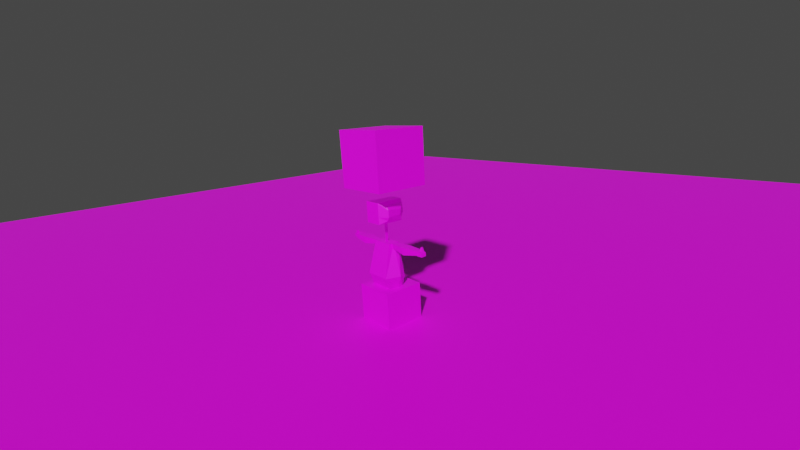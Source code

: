 # Source: titlescreen.blend  (saved by Blender 2.90.8; exported with 4.5.12 LTS)
import bpy
from mathutils import Matrix  # noqa: F401  (used for matrix-valued properties, if any)

bpy.ops.wm.read_factory_settings(use_empty=True)
scene = bpy.context.scene
scene.name = 'Scene'

# ---- collections
col_collection = bpy.data.collections.new('Collection'); scene.collection.children.link(col_collection)

# ---- images (referenced by path relative to the original .blend; pixels are not part of the script)
import os
ASSET_DIR = os.environ.get("B2B_ASSET_DIR", "")  # directory of the original .blend (textures are referenced by path, not embedded)
HERE = os.path.dirname(os.path.abspath(__file__))  # packed textures are extracted next to this script under _unpacked/

def load_image(name, relpath, width, height, colorspace="sRGB"):
    """Load a texture the original file referenced (path relative to the .blend, or extracted next to this script)."""
    p = next((c for c in (os.path.join(HERE, relpath), os.path.join(ASSET_DIR, relpath)) if relpath and os.path.exists(c)), "")
    if p:
        img = bpy.data.images.load(p, check_existing=True)
        img.name = name
    else:  # same state as the original file: an image datablock whose file is absent (Cycles renders it pink)
        img = bpy.data.images.new(name, width, height)
        img.source = "FILE"
        img.filepath = "//" + (relpath or name)
    img.colorspace_settings.name = colorspace
    return img
img_astroman_body_png = load_image('astroman-body.png', 'astroman-body.png', 1024, 1024, 'sRGB')
img_astroman_face_png = load_image('astroman-face.png', 'astroman-face.png', 1024, 1024, 'sRGB')
img_astroman_png = load_image('astroman.png', 'astroman.png', 1024, 1024, 'sRGB')
img_woodplanks_png = load_image('woodplanks.png', 'starfish/woodplanks.png', 1024, 1024, 'sRGB')

# ---- materials (node trees are filled in below, after node groups)
mat_skin = bpy.data.materials.new('Skin')
mat_skin.use_transparent_shadow = False
mat_black = bpy.data.materials.new('Black')
mat_black.use_transparent_shadow = False
mat_face = bpy.data.materials.new('Face')
mat_face.use_transparent_shadow = False
mat_astroman = bpy.data.materials.new('ASTROMAN')
mat_astroman.use_transparent_shadow = False
mat_material_001 = bpy.data.materials.new('Material.001')
mat_material_001.use_transparent_shadow = False

# ---- material node trees
mat_skin.use_nodes = True; mat_skin.node_tree.nodes.clear()
_N = mat_skin.node_tree.nodes; _L = mat_skin.node_tree.links
n0 = _N.new('ShaderNodeOutputMaterial'); n0.name = 'Material Output'; n0.location = (300, 300)
n1 = _N.new('ShaderNodeBsdfPrincipled'); n1.name = 'Principled BSDF'; n1.location = (10, 300)
n1.distribution = 'GGX'
n1.subsurface_method = 'BURLEY'
n1.inputs[3].default_value = 1.45
n1.inputs[27].default_value = (0.0, 0.0, 0.0, 1.0)
n1.inputs[28].default_value = 1.0
n2 = _N.new('ShaderNodeTexImage'); n2.name = 'Image Texture'; n2.location = (-254, 344)
n2.image = img_astroman_body_png
_L.new(n1.outputs[0], n0.inputs[0])
_L.new(n2.outputs[0], n1.inputs[0])
n0.is_active_output = True
mat_black.use_nodes = True; mat_black.node_tree.nodes.clear()
_N = mat_black.node_tree.nodes; _L = mat_black.node_tree.links
n0 = _N.new('ShaderNodeOutputMaterial'); n0.name = 'Material Output'; n0.location = (300, 300)
n1 = _N.new('ShaderNodeBsdfPrincipled'); n1.name = 'Principled BSDF'; n1.location = (10, 300)
n1.distribution = 'GGX'
n1.subsurface_method = 'BURLEY'
n1.inputs[0].default_value = (0.0, 0.0, 0.0, 1.0)
n1.inputs[3].default_value = 1.45
n1.inputs[27].default_value = (0.0, 0.0, 0.0, 1.0)
n1.inputs[28].default_value = 1.0
_L.new(n1.outputs[0], n0.inputs[0])
n0.is_active_output = True
mat_face.use_nodes = True; mat_face.node_tree.nodes.clear()
_N = mat_face.node_tree.nodes; _L = mat_face.node_tree.links
n0 = _N.new('ShaderNodeOutputMaterial'); n0.name = 'Material Output'; n0.location = (300, 300)
n1 = _N.new('ShaderNodeBsdfPrincipled'); n1.name = 'Principled BSDF'; n1.location = (10, 300)
n1.distribution = 'GGX'
n1.subsurface_method = 'BURLEY'
n1.inputs[3].default_value = 1.45
n1.inputs[27].default_value = (0.0, 0.0, 0.0, 1.0)
n1.inputs[28].default_value = 1.0
n2 = _N.new('ShaderNodeTexImage'); n2.name = 'Image Texture'; n2.location = (-288, 328)
n2.image = img_astroman_face_png
_L.new(n1.outputs[0], n0.inputs[0])
_L.new(n2.outputs[0], n1.inputs[0])
n0.is_active_output = True
mat_astroman.use_nodes = True; mat_astroman.node_tree.nodes.clear()
_N = mat_astroman.node_tree.nodes; _L = mat_astroman.node_tree.links
n0 = _N.new('ShaderNodeTexCoord'); n0.name = 'Texture Coordinate'; n0.location = (-535, 352)
n1 = _N.new('ShaderNodeMapping'); n1.name = 'Mapping'; n1.location = (-348, 374)
n1.vector_type = 'TEXTURE'
n2 = _N.new('ShaderNodeOutputMaterial'); n2.name = 'Material Output'; n2.location = (429, 277)
n3 = _N.new('ShaderNodeBsdfPrincipled'); n3.name = 'Principled BSDF'; n3.location = (329, 354)
n3.distribution = 'GGX'
n3.subsurface_method = 'BURLEY'
n3.inputs[3].default_value = 1.45
n3.inputs[27].default_value = (0.0, 0.0, 0.0, 1.0)
n3.inputs[28].default_value = 1.0
n4 = _N.new('ShaderNodeTexImage'); n4.name = 'Image Texture'; n4.location = (8, 336)
n4.image = img_astroman_png
_L.new(n3.outputs[0], n2.inputs[0])
_L.new(n0.outputs[2], n1.inputs[0])
_L.new(n1.outputs[0], n4.inputs[0])
_L.new(n4.outputs[0], n3.inputs[0])
n2.is_active_output = True
mat_material_001.use_nodes = True; mat_material_001.node_tree.nodes.clear()
_N = mat_material_001.node_tree.nodes; _L = mat_material_001.node_tree.links
n0 = _N.new('ShaderNodeOutputMaterial'); n0.name = 'Material Output'; n0.location = (300, 300)
n1 = _N.new('ShaderNodeBsdfPrincipled'); n1.name = 'Principled BSDF'; n1.location = (10, 300)
n1.distribution = 'GGX'
n1.subsurface_method = 'BURLEY'
n1.inputs[3].default_value = 1.45
n1.inputs[27].default_value = (0.0, 0.0, 0.0, 1.0)
n1.inputs[28].default_value = 1.0
n2 = _N.new('ShaderNodeTexImage'); n2.name = 'Image Texture'; n2.location = (-427, 295)
n2.image = img_woodplanks_png
n3 = _N.new('ShaderNodeTexCoord'); n3.name = 'Texture Coordinate'; n3.location = (-832, 311)
n4 = _N.new('ShaderNodeMapping'); n4.name = 'Mapping'; n4.location = (-628, 328)
n4.vector_type = 'TEXTURE'
n4.inputs[3].default_value = (0.2, 0.2, 0.2)
_L.new(n1.outputs[0], n0.inputs[0])
_L.new(n2.outputs[0], n1.inputs[0])
_L.new(n3.outputs[2], n4.inputs[0])
_L.new(n4.outputs[0], n2.inputs[0])
n0.is_active_output = True

# ---- world
world_world = bpy.data.worlds.new('World'); scene.world = world_world
world_world.use_nodes = True; world_world.node_tree.nodes.clear()
_N = world_world.node_tree.nodes; _L = world_world.node_tree.links
n0 = _N.new('ShaderNodeOutputWorld'); n0.name = 'World Output'; n0.location = (300, 300)
n1 = _N.new('ShaderNodeBackground'); n1.name = 'Background'; n1.location = (10, 300)
n1.inputs[0].default_value = (0.05088, 0.05088, 0.05088, 1.0)
_L.new(n1.outputs[0], n0.inputs[0])
n0.is_active_output = True
world_world.color = (0.05088, 0.05088, 0.05088)
world_world.use_sun_shadow = False
world_world.sun_shadow_jitter_overblur = 0.0

# ---- cameras
cam_camera_001 = bpy.data.cameras.new('Camera.001')
cam_camera_001.lens = 20.0
cam_camera_001.lens_unit = 'FOV'

# ---- meshes
me_mesh_geometry = bpy.data.meshes.new('mesh.geometry')
me_mesh_geometry.from_pydata([(0.1994, 0.07694, 0.6093), (0.1994, 0.1296, 0.768), (0.1994, -0.154, 0.6093), (0.1994, -0.2353, 0.8116), (-0.2002, 0.07694, 0.6093), (-0.2002, 0.1296, 0.768), (-0.2002, -0.154, 0.6093), (-0.2002, -0.2353, 0.8116), (0.1586, 0.07739, 1.312), (0.1586, -0.1018, 1.312), (-0.1594, -0.1018, 1.312), (-0.1594, 0.07739, 1.312), (0.1994, -0.0122, 0.6093), (0.2781, -0.0122, 0.8116), (-0.2002, -0.0122, 0.6093), (-0.2789, -0.0122, 0.8116), (0.1586, -0.0122, 1.312), (-0.1594, -0.0122, 1.312), (0.4475, 0.06281, 1.206), (0.4424, 0.06281, 1.315), (0.4475, -0.0872, 1.206), (0.4424, -0.0872, 1.315), (0.1524, 0.02636, 1.254), (0.1497, 0.02636, 1.311), (0.1524, -0.05076, 1.254), (0.1497, -0.05076, 1.311), (0.7105, -0.06131, 1.252), (0.711, 0.05207, 1.242), (0.708, 0.05207, 1.305), (0.7076, -0.06131, 1.315), (0.7286, -0.05758, 1.246), (0.7286, 0.03319, 1.246), (0.7232, 0.03319, 1.358), (0.7253, -0.05758, 1.315), (0.7991, -0.05223, 1.244), (0.7991, 0.02784, 1.244), (0.7965, 0.02784, 1.298), (0.7965, -0.05223, 1.298), (0.7253, -0.0122, 1.315), (0.7965, -0.0122, 1.298), (0.7609, -0.0549, 1.307), (0.7609, 0.03051, 1.307), (0.7609, -0.0122, 1.307), (0.7253, -0.03489, 1.315), (0.7965, -0.03221, 1.298), (0.7431, -0.05624, 1.311), (0.7787, 0.02917, 1.302), (0.7232, 0.01049, 1.358), (0.7965, 0.00782, 1.298), (0.7787, -0.05357, 1.302), (0.741, 0.03185, 1.354), (0.7787, -0.0122, 1.302), (0.7431, -0.0122, 1.311), (0.7609, 0.009157, 1.307), (0.7609, -0.03355, 1.307), (0.741, 0.009826, 1.354), (-0.4453, -0.09751, 1.206), (-0.4401, -0.09783, 1.315), (-0.4409, 0.05237, 1.206), (-0.4357, 0.05204, 1.315), (-0.1494, -0.07953, 1.254), (-0.1467, -0.0797, 1.311), (-0.1471, -0.002485, 1.254), (-0.1444, -0.002654, 1.311), (-0.7044, 0.04293, 1.252), (-0.7082, -0.07032, 1.242), (-0.7053, -0.07051, 1.305), (-0.7014, 0.04274, 1.315), (-0.7225, 0.04033, 1.246), (-0.7252, -0.05035, 1.246), (-0.7199, -0.05069, 1.358), (-0.7193, 0.04012, 1.315), (-0.7932, 0.03939, 1.244), (-0.7955, -0.0406, 1.244), (-0.7929, -0.04076, 1.298), (-0.7906, 0.03923, 1.298), (-0.7206, -0.005216, 1.315), (-0.7918, -0.0007671, 1.298), (-0.7549, 0.03968, 1.307), (-0.7575, -0.04566, 1.307), (-0.7562, -0.002992, 1.307), (-0.72, 0.01745, 1.315), (-0.7912, 0.01923, 1.298), (-0.7371, 0.0399, 1.311), (-0.7752, -0.04321, 1.302), (-0.7192, -0.02802, 1.358), (-0.7924, -0.02077, 1.298), (-0.7728, 0.03945, 1.302), (-0.7376, -0.04824, 1.354), (-0.774, -0.001879, 1.302), (-0.7384, -0.004104, 1.311), (-0.7568, -0.02433, 1.307), (-0.7556, 0.01834, 1.307), (-0.737, -0.02624, 1.354), (-0.1672, -0.08233, 0.2882), (-0.07676, 0.00221, 0.6123), (-0.1672, -0.1111, 0.2882), (-0.07676, -0.0266, 0.6123), (-0.1837, -0.08233, 0.2882), (-0.09327, 0.00221, 0.6123), (-0.1837, -0.1111, 0.2882), (-0.09327, -0.0266, 0.6123), (-0.1713, -0.0266, 0.006175), (-0.1713, 0.00221, 0.006175), (-0.1879, -0.0266, 0.006175), (-0.1879, 0.00221, 0.006175), (0.1562, -0.1132, 0.2882), (0.06529, -0.03326, 0.6123), (0.1564, -0.08441, 0.2882), (0.06547, -0.004445, 0.6123), (0.1727, -0.1134, 0.2882), (0.0818, -0.03348, 0.6123), (0.1729, -0.08463, 0.2882), (0.08198, -0.004664, 0.6123), (0.1601, -0.005702, 0.006175), (0.1599, -0.03451, 0.006175), (0.1766, -0.005921, 0.006175), (0.1764, -0.03473, 0.006175), (0.07676, 0.2173, 1.631), (0.1316, 0.2173, 1.738), (0.1316, -0.2401, 1.631), (0.1316, -0.2401, 1.738), (-0.07947, 0.2173, 1.631), (-0.1343, 0.2173, 1.738), (-0.1343, -0.2401, 1.631), (-0.1343, -0.2401, 1.738), (0.1316, 0.2173, 1.843), (0.1316, -0.2401, 1.843), (-0.1343, -0.2401, 1.843), (-0.1343, 0.2173, 1.843), (0.09159, 0.2173, 1.945), (0.1316, -0.2401, 1.945), (-0.1343, -0.2401, 1.945), (-0.0943, 0.2173, 1.945), (0.2165, -0.1448, 1.682), (0.1688, 0.1524, 1.631), (0.2165, 0.09558, 1.738), (0.2474, -0.1448, 1.738), (0.2165, 0.107, 1.818), (0.2474, -0.1448, 1.843), (0.1742, 0.1635, 1.909), (0.2165, -0.1448, 1.899), (-0.2653, -0.1334, 1.738), (-0.2245, -0.1334, 1.682), (-0.1768, 0.1524, 1.631), (-0.2245, 0.09558, 1.738), (-0.2653, -0.1334, 1.843), (-0.2245, 0.09079, 1.848), (-0.2245, -0.1334, 1.899), (-0.1821, 0.1635, 1.909), (0.007752, -0.0329, 1.257), (0.007752, -0.0329, 1.662), (0.007752, 0.008508, 1.257), (0.007752, 0.008508, 1.662), (-0.008518, -0.0329, 1.257), (-0.008518, -0.0329, 1.662), (-0.008518, 0.008508, 1.257), (-0.008518, 0.008508, 1.662)], [], [(12, 13, 3, 2), (2, 3, 7, 6), (14, 15, 5, 4), (4, 5, 1, 0), (12, 14, 4, 0), (13, 1, 8, 16), (17, 16, 8, 11), (1, 5, 11, 8), (7, 3, 9, 10), (15, 7, 10, 17), (5, 15, 17, 11), (10, 9, 16, 17), (3, 13, 16, 9), (2, 6, 14, 12), (6, 7, 15, 14), (0, 1, 13, 12), (21, 20, 26, 29), (20, 21, 25, 24), (24, 25, 23, 22), (22, 23, 19, 18), (20, 24, 22, 18), (25, 21, 19, 23), (28, 29, 33, 43, 38, 47, 32), (18, 19, 28, 27), (19, 21, 29, 28), (20, 18, 27, 26), (33, 30, 34, 37, 49, 40, 45), (26, 27, 31, 30), (29, 26, 30, 33), (27, 28, 32, 31), (35, 36, 48, 39, 44, 37, 34), (31, 32, 50, 41, 46, 36, 35), (30, 31, 35, 34), (55, 52, 42, 53), (49, 37, 44, 39, 51, 42, 54, 40), (50, 55, 53, 41), (32, 47, 55, 50), (47, 38, 52, 55), (51, 39, 48, 36, 46, 41, 53, 42), (45, 40, 54, 42, 52, 38, 43, 33), (59, 58, 64, 67), (58, 59, 63, 62), (62, 63, 61, 60), (60, 61, 57, 56), (58, 62, 60, 56), (63, 59, 57, 61), (66, 67, 71, 81, 76, 85, 70), (56, 57, 66, 65), (57, 59, 67, 66), (58, 56, 65, 64), (71, 68, 72, 75, 87, 78, 83), (64, 65, 69, 68), (67, 64, 68, 71), (65, 66, 70, 69), (73, 74, 86, 77, 82, 75, 72), (69, 70, 88, 79, 84, 74, 73), (68, 69, 73, 72), (93, 90, 80, 91), (87, 75, 82, 77, 89, 80, 92, 78), (88, 93, 91, 79), (70, 85, 93, 88), (85, 76, 90, 93), (89, 77, 86, 74, 84, 79, 91, 80), (83, 78, 92, 80, 90, 76, 81, 71), (94, 95, 97, 96), (96, 97, 101, 100), (100, 101, 99, 98), (98, 99, 95, 94), (98, 94, 103, 105), (101, 97, 95, 99), (102, 104, 105, 103), (96, 100, 104, 102), (94, 96, 102, 103), (100, 98, 105, 104), (106, 107, 109, 108), (108, 109, 113, 112), (112, 113, 111, 110), (110, 111, 107, 106), (110, 106, 115, 117), (113, 109, 107, 111), (114, 116, 117, 115), (108, 112, 116, 114), (106, 108, 114, 115), (112, 110, 117, 116), (127, 121, 137, 139), (120, 121, 125, 124), (122, 124, 143, 144), (122, 123, 119, 118), (120, 124, 122, 118), (125, 121, 127, 128), (129, 123, 145, 147), (123, 122, 144, 145), (131, 127, 139, 141), (119, 123, 129, 126), (132, 131, 130, 133), (130, 131, 141, 140), (126, 129, 133, 130), (128, 127, 131, 132), (135, 136, 137, 134), (137, 136, 138, 139), (139, 138, 140, 141), (121, 120, 134, 137), (118, 119, 136, 135), (119, 126, 138, 136), (126, 130, 140, 138), (120, 118, 135, 134), (143, 142, 145, 144), (147, 146, 148, 149), (145, 142, 146, 147), (133, 129, 147, 149), (124, 125, 142, 143), (125, 128, 146, 142), (128, 132, 148, 146), (132, 133, 149, 148), (150, 151, 153, 152), (152, 153, 157, 156), (156, 157, 155, 154), (154, 155, 151, 150), (152, 156, 154, 150), (157, 153, 151, 155)])
me_mesh_geometry.polygons.foreach_set('material_index', [3, 3, 3, 3, 3, 3, 3, 3, 3, 3, 3, 3, 3, 3, 3, 3, 3, 3, 3, 3, 3, 3, 3, 3, 3, 3, 3, 3, 3, 3, 3, 3, 3, 3, 3, 3, 3, 3, 3, 3, 3, 3, 3, 3, 3, 3, 3, 3, 3, 3, 3, 3, 3, 3, 3, 3, 3, 3, 3, 3, 3, 3, 3, 3, 3, 3, 3, 3, 3, 3, 3, 3, 3, 3, 3, 3, 3, 3, 3, 3, 3, 3, 3, 3, 3, 3, 3, 3, 3, 3, 3, 3, 3, 3, 3, 3, 3, 3, 3, 3, 3, 3, 3, 3, 3, 3, 3, 3, 3, 3, 3, 3, 3, 3, 3, 3, 3, 3, 3, 3])
_uv = me_mesh_geometry.uv_layers.new(name='UVMap')
_uv.uv.foreach_set('vector', [0.3208, 0.02881, 0.3264, 0.1132, 0.248, 0.1125, 0.2748, 0.02881, 0.702, 0.8353, 0.702, 0.9388, 0.5064, 0.9388, 0.5064, 0.8353, 0.2037, 0.3169, 0.1993, 0.2316, 0.2629, 0.2545, 0.2382, 0.3188, 0.03645, 0.3171, 0.03645, 0.2495, 0.1993, 0.2495, 0.1993, 0.3171, 0.1514, 0.1738, 0.09151, 0.174, 0.09149, 0.1674, 0.1514, 0.1672, 0.2555, 0.9734, 0.3191, 0.9951, 0.3191, 0.7825, 0.2845, 0.7807, 0.06694, 0.1446, 0.1146, 0.1444, 0.1146, 0.151, 0.06696, 0.1512, 0.4463, 0.7811, 0.2835, 0.7811, 0.2786, 1.011, 0.4297, 0.9907, 0.4394, 0.8093, 0.2801, 0.8356, 0.3035, 0.9973, 0.4303, 0.9891, 0.4027, 1.003, 0.481, 1.003, 0.4416, 0.8074, 0.4125, 0.8074, 0.4169, 0.7748, 0.3534, 0.7966, 0.3823, 0.9892, 0.4169, 0.9874, 0.06692, 0.138, 0.1146, 0.1378, 0.1146, 0.1444, 0.06694, 0.1446, 0.4223, 0.9864, 0.2945, 0.9857, 0.3106, 0.7904, 0.358, 0.7904, 0.15, 0.3139, 0.15, 0.2104, 0.1903, 0.2104, 0.1903, 0.3139, 0.2213, 0.02881, 0.248, 0.1125, 0.1696, 0.1132, 0.1753, 0.02881, 0.3017, 0.02881, 0.3264, 0.09307, 0.2629, 0.116, 0.2673, 0.03068, 0.2721, 0.2344, 0.2726, 0.2263, 0.3122, 0.2295, 0.3118, 0.2341, 0.2527, 0.2104, 0.2838, 0.2115, 0.2838, 0.2877, 0.2675, 0.2871, 0.2568, 0.2081, 0.2568, 0.2123, 0.2453, 0.2123, 0.2453, 0.2081, 0.1227, 0.2037, 0.1231, 0.2079, 0.07919, 0.208, 0.07858, 0.2, 0.1674, 0.2218, 0.1231, 0.2193, 0.1231, 0.2136, 0.1673, 0.2108, 0.2007, 0.2863, 0.1903, 0.2104, 0.233, 0.2104, 0.2226, 0.2863, 0.2392, 0.2081, 0.2222, 0.2082, 0.2229, 0.2082, 0.2263, 0.208, 0.2296, 0.2078, 0.2324, 0.2045, 0.2358, 0.2043, 0.07858, 0.2, 0.07919, 0.208, 0.03939, 0.2072, 0.03905, 0.2025, 0.1076, 0.1844, 0.1075, 0.1954, 0.06778, 0.1935, 0.06776, 0.1852, 0.1674, 0.2218, 0.1673, 0.2108, 0.2068, 0.2115, 0.2068, 0.2198, 0.3145, 0.2341, 0.3149, 0.229, 0.3254, 0.2288, 0.3251, 0.2328, 0.3225, 0.2331, 0.3198, 0.2334, 0.3172, 0.2337, 0.2068, 0.2198, 0.2068, 0.2115, 0.2095, 0.2129, 0.2095, 0.2196, 0.3118, 0.2341, 0.3122, 0.2295, 0.3149, 0.229, 0.3145, 0.2341, 0.2198, 0.1334, 0.2104, 0.1334, 0.2024, 0.132, 0.2192, 0.1319, 0.2449, 0.2164, 0.2448, 0.2123, 0.2478, 0.2123, 0.2508, 0.2123, 0.2538, 0.2123, 0.2568, 0.2123, 0.2569, 0.2163, 0.24, 0.1939, 0.2568, 0.1938, 0.2561, 0.1951, 0.2488, 0.1965, 0.2481, 0.1978, 0.2474, 0.1991, 0.2392, 0.1991, 0.2095, 0.2196, 0.2095, 0.2129, 0.22, 0.2132, 0.2201, 0.2191, 0.2203, 0.2097, 0.227, 0.2082, 0.2277, 0.2082, 0.2275, 0.2097, 0.2386, 0.203, 0.2384, 0.2043, 0.2354, 0.2043, 0.2324, 0.2043, 0.2324, 0.203, 0.2324, 0.2017, 0.2356, 0.2017, 0.2388, 0.2017, 0.2202, 0.2113, 0.2203, 0.2097, 0.2275, 0.2097, 0.2274, 0.2113, 0.1493, 0.1333, 0.1459, 0.1334, 0.1458, 0.132, 0.1491, 0.132, 0.185, 0.1333, 0.1784, 0.1334, 0.1777, 0.1321, 0.1843, 0.132, 0.2324, 0.203, 0.2324, 0.2043, 0.2294, 0.2043, 0.2264, 0.2043, 0.2262, 0.203, 0.226, 0.2017, 0.2292, 0.2017, 0.2324, 0.2017, 0.239, 0.2004, 0.2388, 0.2017, 0.2356, 0.2017, 0.2324, 0.2017, 0.2324, 0.2004, 0.2324, 0.1991, 0.2358, 0.1991, 0.2392, 0.1991, 0.1667, 0.241, 0.1672, 0.2329, 0.2068, 0.236, 0.2065, 0.2407, 0.1672, 0.2329, 0.1667, 0.241, 0.123, 0.2411, 0.1233, 0.2369, 0.2277, 0.2124, 0.2277, 0.2082, 0.2392, 0.2081, 0.2392, 0.2124, 0.2986, 0.1741, 0.3149, 0.1735, 0.3149, 0.2493, 0.2838, 0.2504, 0.1757, 0.1997, 0.22, 0.203, 0.22, 0.2087, 0.1758, 0.2108, 0.3137, 0.02891, 0.3264, 0.1048, 0.2838, 0.1046, 0.2918, 0.02881, 0.2568, 0.2081, 0.2398, 0.2081, 0.2401, 0.2081, 0.2435, 0.208, 0.2469, 0.2078, 0.2497, 0.2045, 0.2531, 0.2043, 0.2838, 0.2504, 0.3149, 0.2493, 0.3116, 0.3181, 0.2938, 0.3188, 0.2838, 0.1046, 0.3264, 0.1048, 0.3212, 0.1735, 0.2889, 0.1735, 0.1757, 0.1997, 0.1758, 0.2108, 0.1363, 0.2094, 0.1363, 0.2011, 0.2092, 0.2406, 0.2095, 0.2356, 0.2201, 0.2353, 0.2198, 0.2393, 0.2172, 0.2397, 0.2145, 0.24, 0.2118, 0.2403, 0.1363, 0.2011, 0.1363, 0.2094, 0.1336, 0.208, 0.1336, 0.2013, 0.2065, 0.2407, 0.2068, 0.236, 0.2095, 0.2356, 0.2092, 0.2406, 0.2024, 0.1334, 0.1929, 0.1334, 0.185, 0.132, 0.2018, 0.132, 0.2273, 0.2164, 0.2273, 0.2124, 0.2303, 0.2124, 0.2332, 0.2124, 0.2362, 0.2124, 0.2392, 0.2124, 0.2393, 0.2164, 0.2224, 0.1939, 0.2392, 0.1939, 0.2385, 0.1952, 0.2312, 0.1965, 0.2305, 0.1978, 0.2298, 0.1991, 0.2216, 0.1991, 0.1336, 0.2013, 0.1336, 0.208, 0.1231, 0.2075, 0.123, 0.2016, 0.1073, 0.1587, 0.114, 0.1572, 0.1146, 0.1571, 0.1145, 0.1587, 0.2565, 0.203, 0.2564, 0.2043, 0.2534, 0.2043, 0.2504, 0.2043, 0.2503, 0.203, 0.2502, 0.2017, 0.2534, 0.2017, 0.2566, 0.2017, 0.1072, 0.1603, 0.1073, 0.1587, 0.1145, 0.1587, 0.1144, 0.1603, 0.1506, 0.167, 0.1472, 0.1671, 0.147, 0.1657, 0.1503, 0.1657, 0.1777, 0.1334, 0.171, 0.1334, 0.1704, 0.1321, 0.177, 0.1321, 0.2503, 0.203, 0.2504, 0.2043, 0.2474, 0.2043, 0.2444, 0.2043, 0.2441, 0.203, 0.2438, 0.2017, 0.247, 0.2017, 0.2502, 0.2017, 0.2567, 0.2003, 0.2566, 0.2017, 0.2534, 0.2017, 0.2502, 0.2017, 0.2501, 0.2004, 0.25, 0.199, 0.2534, 0.199, 0.2568, 0.199, 0.1778, 0.2431, 0.1296, 0.2493, 0.1295, 0.2472, 0.1778, 0.241, 0.1095, 0.1966, 0.05917, 0.1997, 0.05955, 0.1985, 0.1099, 0.1954, 0.2765, 0.2344, 0.3254, 0.2406, 0.3255, 0.2428, 0.2765, 0.2365, 0.07726, 0.1338, 0.1271, 0.1366, 0.1275, 0.1378, 0.07764, 0.135, 0.07726, 0.1338, 0.07764, 0.135, 0.03558, 0.138, 0.0352, 0.1368, 0.1536, 0.1321, 0.1536, 0.1333, 0.1493, 0.1333, 0.1493, 0.1321, 0.1549, 0.1658, 0.1549, 0.167, 0.1506, 0.167, 0.1506, 0.1658, 0.1095, 0.1966, 0.1099, 0.1954, 0.1515, 0.1983, 0.1511, 0.1995, 0.1778, 0.2431, 0.1778, 0.241, 0.2201, 0.247, 0.2201, 0.2491, 0.2765, 0.2344, 0.2765, 0.2365, 0.2343, 0.243, 0.2343, 0.2409, 0.2773, 0.2429, 0.3255, 0.2485, 0.3255, 0.2506, 0.2773, 0.245, 0.1774, 0.1347, 0.1275, 0.1378, 0.1279, 0.1366, 0.1777, 0.1335, 0.08731, 0.2433, 0.03845, 0.2494, 0.03847, 0.2473, 0.08733, 0.2412, 0.07886, 0.2493, 0.1292, 0.252, 0.1296, 0.2532, 0.07924, 0.2505, 0.07886, 0.2493, 0.07924, 0.2505, 0.03763, 0.2535, 0.03724, 0.2523, 0.1536, 0.1333, 0.1536, 0.1321, 0.1579, 0.1321, 0.1579, 0.1333, 0.1549, 0.167, 0.1549, 0.1658, 0.1592, 0.1658, 0.1592, 0.167, 0.1774, 0.1347, 0.1777, 0.1335, 0.2198, 0.1363, 0.2194, 0.1375, 0.2773, 0.2429, 0.2773, 0.245, 0.235, 0.2508, 0.235, 0.2487, 0.08731, 0.2433, 0.08733, 0.2412, 0.1295, 0.247, 0.1295, 0.2492, 0.1562, 0.9406, 0.157, 0.8994, 0.2425, 0.8995, 0.2429, 0.9416, 0.1545, 0.8546, 0.157, 0.8994, 0.07717, 0.8999, 0.07809, 0.8575, 0.2199, 0.1777, 0.1514, 0.1739, 0.1673, 0.1672, 0.2102, 0.1706, 0.0761, 0.2151, 0.09212, 0.211, 0.09217, 0.2306, 0.07613, 0.2266, 0.1514, 0.1935, 0.1514, 0.1739, 0.2199, 0.1777, 0.22, 0.1892, 0.07717, 0.8999, 0.157, 0.8994, 0.1562, 0.9406, 0.07634, 0.9411, 0.1113, 0.1239, 0.1113, 0.1162, 0.1301, 0.1161, 0.1308, 0.1241, 0.1113, 0.1162, 0.111, 0.1084, 0.1213, 0.1083, 0.1301, 0.1161, 0.1631, 0.9808, 0.1562, 0.9406, 0.2429, 0.9416, 0.2332, 0.9641, 0.09217, 0.2306, 0.09212, 0.211, 0.1078, 0.2109, 0.1078, 0.2306, 0.2569, 0.2197, 0.2568, 0.2001, 0.3254, 0.2029, 0.3254, 0.2166, 0.3254, 0.2029, 0.2568, 0.2001, 0.2711, 0.1938, 0.3173, 0.1968, 0.1078, 0.2306, 0.1078, 0.2109, 0.1231, 0.2138, 0.1232, 0.2276, 0.07634, 0.9411, 0.1562, 0.9406, 0.1631, 0.9808, 0.07562, 0.9813, 0.1749, 0.1314, 0.1836, 0.1235, 0.2198, 0.1234, 0.2196, 0.1275, 0.2198, 0.1234, 0.1836, 0.1235, 0.1819, 0.1176, 0.2197, 0.1157, 0.2197, 0.1157, 0.1819, 0.1176, 0.1731, 0.1109, 0.2195, 0.1115, 0.157, 0.8994, 0.1545, 0.8546, 0.2326, 0.8772, 0.2425, 0.8995, 0.1647, 0.1313, 0.165, 0.1235, 0.1836, 0.1235, 0.1749, 0.1314, 0.165, 0.1235, 0.1649, 0.1157, 0.1819, 0.1176, 0.1836, 0.1235, 0.1649, 0.1157, 0.1647, 0.1081, 0.1731, 0.1109, 0.1819, 0.1176, 0.1514, 0.1935, 0.22, 0.1892, 0.2103, 0.1961, 0.1657, 0.1997, 0.1644, 0.1119, 0.1647, 0.1159, 0.1301, 0.1161, 0.1213, 0.1083, 0.1308, 0.1241, 0.1647, 0.1237, 0.1644, 0.1279, 0.1197, 0.1288, 0.1301, 0.1161, 0.1647, 0.1159, 0.1647, 0.1237, 0.1308, 0.1241, 0.111, 0.1316, 0.1113, 0.1239, 0.1308, 0.1241, 0.1197, 0.1288, 0.07809, 0.8575, 0.07717, 0.8999, 0.01227, 0.8996, 0.0252, 0.8769, 0.07717, 0.8999, 0.07634, 0.9411, 0.01261, 0.9422, 0.01227, 0.8996, 0.07634, 0.9411, 0.07562, 0.9813, 0.02592, 0.9649, 0.01261, 0.9422, 0.2569, 0.2197, 0.3254, 0.2166, 0.3174, 0.2231, 0.2729, 0.2263, 0.1146, 0.1571, 0.05384, 0.1573, 0.05384, 0.1543, 0.1146, 0.1541, 0.22, 0.1668, 0.1592, 0.167, 0.1592, 0.1658, 0.22, 0.1656, 0.1146, 0.1541, 0.05383, 0.1543, 0.05382, 0.1512, 0.1146, 0.151, 0.22, 0.1656, 0.1592, 0.1658, 0.1592, 0.1646, 0.22, 0.1644, 0.1641, 0.1321, 0.1641, 0.1333, 0.1579, 0.1333, 0.1579, 0.1321, 0.1641, 0.1333, 0.1641, 0.1321, 0.1704, 0.1321, 0.1704, 0.1333])
me_mesh_geometry.materials.append(mat_skin)
me_mesh_geometry.materials.append(mat_black)
me_mesh_geometry.materials.append(mat_face)
me_mesh_geometry.materials.append(mat_astroman)
me_mesh_geometry.use_remesh_preserve_volume = False
me_mesh_geometry.use_remesh_preserve_attributes = False
me_mesh_geometry.use_mirror_vertex_groups = False
me_mesh_geometry.update()
me_cube_001 = bpy.data.meshes.new('Cube.001')
me_cube_001.from_pydata([(-1.0, -1.0, -1.0), (-1.0, -1.0, 1.0), (-1.0, 1.0, -1.0), (-1.0, 1.0, 1.0), (1.0, -1.0, -1.0), (1.0, -1.0, 1.0), (1.0, 1.0, -1.0), (1.0, 1.0, 1.0)], [], [(0, 1, 3, 2), (2, 3, 7, 6), (6, 7, 5, 4), (4, 5, 1, 0), (2, 6, 4, 0), (7, 3, 1, 5)])
_uv = me_cube_001.uv_layers.new(name='UVMap')
_uv.uv.foreach_set('vector', [0.375, 0.0, 0.625, 0.0, 0.625, 0.25, 0.375, 0.25, 0.375, 0.25, 0.625, 0.25, 0.625, 0.5, 0.375, 0.5, 0.375, 0.5, 0.625, 0.5, 0.625, 0.75, 0.375, 0.75, 0.375, 0.75, 0.625, 0.75, 0.625, 1.0, 0.375, 1.0, 0.125, 0.5, 0.375, 0.5, 0.375, 0.75, 0.125, 0.75, 0.625, 0.5, 0.875, 0.5, 0.875, 0.75, 0.625, 0.75])
me_cube_001.materials.append(mat_material_001)
me_cube_001.use_remesh_fix_poles = True
me_cube_001.use_remesh_preserve_attributes = False
me_cube_001.use_mirror_vertex_groups = False
me_cube_001.update()
me_cube_002 = bpy.data.meshes.new('Cube.002')
me_cube_002.from_pydata([(-1.0, -1.0, -1.0), (-1.0, 1.0, -1.0), (1.0, -1.0, -1.0), (1.0, 1.0, -1.0)], [], [(1, 3, 2, 0)])
_uv = me_cube_002.uv_layers.new(name='UVMap')
_uv.uv.foreach_set('vector', [9.998e-05, 0.0001001, 0.9999, 9.998e-05, 0.9999, 0.9999, 0.0001, 0.9999])
me_cube_002.materials.append(mat_material_001)
me_cube_002.use_remesh_fix_poles = True
me_cube_002.use_remesh_preserve_attributes = False
me_cube_002.use_mirror_vertex_groups = False
me_cube_002.update()
me_cube_003 = bpy.data.meshes.new('Cube.003')
me_cube_003.from_pydata([(-0.4184, -0.4184, -0.4184), (-0.4184, -0.4184, 0.4184), (-0.4184, 0.4184, -0.4184), (-0.4184, 0.4184, 0.4184), (0.4184, -0.4184, -0.4184), (0.4184, -0.4184, 0.4184), (0.4184, 0.4184, -0.4184), (0.4184, 0.4184, 0.4184)], [], [(0, 1, 3, 2), (2, 3, 7, 6), (6, 7, 5, 4), (4, 5, 1, 0), (2, 6, 4, 0), (7, 3, 1, 5)])
_uv = me_cube_003.uv_layers.new(name='UVMap')
_uv.uv.foreach_set('vector', [0.375, 0.0, 0.625, 0.0, 0.625, 0.25, 0.375, 0.25, 0.375, 0.25, 0.625, 0.25, 0.625, 0.5, 0.375, 0.5, 0.375, 0.5, 0.625, 0.5, 0.625, 0.75, 0.375, 0.75, 0.375, 0.75, 0.625, 0.75, 0.625, 1.0, 0.375, 1.0, 0.125, 0.5, 0.375, 0.5, 0.375, 0.75, 0.125, 0.75, 0.625, 0.5, 0.875, 0.5, 0.875, 0.75, 0.625, 0.75])
me_cube_003.materials.append(mat_face)
me_cube_003.use_remesh_fix_poles = True
me_cube_003.use_remesh_preserve_attributes = False
me_cube_003.use_mirror_vertex_groups = False
me_cube_003.update()
arm_armature_001 = bpy.data.armatures.new('Armature.001')  # bones are not reproduced

# ---- objects
ob_mesh = bpy.data.objects.new('mesh', me_mesh_geometry)
ob_astroman_001 = bpy.data.objects.new('astroman.001', arm_armature_001)
ob_cube = bpy.data.objects.new('Cube', me_cube_001)
ob_cube_001 = bpy.data.objects.new('Cube.001', me_cube_002)
ob_camera = bpy.data.objects.new('Camera', cam_camera_001)
ob_icons = bpy.data.objects.new('icons', me_cube_003)

# ---- transforms, parenting, visibility, modifiers, constraints
ob_mesh.parent = ob_astroman_001
ob_mesh.matrix_parent_inverse = Matrix(((1.0, 0.0, 0.0, -0.0), (0.0, -4.371e-08, 1.0, -1.0), (0.0, -1.0, -4.371e-08, 1.0), (-0.0, 0.0, -0.0, 1.0)))
ob_mesh.location = (0.0, 0.0, 0.0)
ob_mesh.lineart.crease_threshold = 0.0
_vg = ob_mesh.vertex_groups.new(name='root')
_vg = ob_mesh.vertex_groups.new(name='upperSpine')
for _i, _w in zip([150, 151, 152, 153, 154, 155, 156, 157], [0.7936, 0.03315, 0.7965, 0.02411, 0.7827, 0.03114, 0.7473, 0.01837]): _vg.add([_i], _w, 'REPLACE')
_vg = ob_mesh.vertex_groups.new(name='neck')
_vg = ob_mesh.vertex_groups.new(name='head')
for _i, _w in zip([118, 119, 120, 121, 122, 123, 124, 125, 126, 127, 128, 129, 130, 131, 132, 133, 134, 135, 136, 137, 138, 139, 140, 141, 142, 143, 144, 145, 146, 147, 148, 149, 150, 151, 152, 153, 154, 155, 156, 157], [1.0, 1.0, 1.0, 1.0, 1.0, 1.0, 1.0, 1.0, 1.0, 1.0, 1.0, 1.0, 1.0, 1.0, 1.0, 1.0, 1.0, 1.0, 1.0, 1.0, 1.0, 1.0, 1.0, 1.0, 1.0, 1.0, 1.0, 1.0, 1.0, 1.0, 1.0, 1.0, 0.04588, 0.9493, 0.03103, 0.9547, 0.04843, 0.9505, 0.03762, 0.9581]): _vg.add([_i], _w, 'REPLACE')
_vg = ob_mesh.vertex_groups.new(name='shoulderLeft')
_vg = ob_mesh.vertex_groups.new(name='upperArmLeft')
for _i, _w in zip([20, 22, 23, 24, 25], [0.005499, 0.9843, 0.99, 0.9642, 0.9833]): _vg.add([_i], _w, 'REPLACE')
_vg = ob_mesh.vertex_groups.new(name='lowerArmLeft')
for _i, _w in zip([18, 19, 20, 21, 24, 26, 27, 28, 29, 30, 31, 35], [0.952, 0.968, 0.9363, 0.9511, 0.0192, 0.05635, 0.3879, 0.08079, 0.0171, 0.02865, 0.1466, 0.01634]): _vg.add([_i], _w, 'REPLACE')
_vg = ob_mesh.vertex_groups.new(name='handLeft')
for _i, _w in zip([20, 26, 27, 28, 29, 30, 31, 32, 33, 34, 35, 36, 37, 38, 39, 40, 41, 42, 43, 44, 45, 46, 47, 48, 49, 50, 51, 52, 53, 54, 55], [0.01818, 0.9156, 0.2553, 0.7832, 0.9503, 0.9367, 0.7025, 0.3523, 0.9678, 0.99, 1.023, 0.9579, 0.9905, 0.9111, 0.9854, 0.9814, 0.7151, 0.9882, 0.9632, 0.9888, 0.975, 0.9168, 0.2039, 0.9738, 0.9844, 0.3084, 0.992, 0.9566, 0.9414, 0.9834, 0.2243]): _vg.add([_i], _w, 'REPLACE')
_vg = ob_mesh.vertex_groups.new(name='thumbLeft')
for _i, _w in zip([26, 27, 28, 31, 32, 36, 38, 41, 43, 46, 47, 50, 52, 53, 55], [0.004483, 0.3563, 0.1356, 0.1507, 0.6639, 0.02131, 0.07151, 0.2792, 0.005877, 0.07972, 0.7986, 0.6986, 0.02942, 0.05755, 0.7773]): _vg.add([_i], _w, 'REPLACE')
_vg = ob_mesh.vertex_groups.new(name='shoulderRight')
for _i, _w in zip([1, 3, 4, 5, 6, 7, 8, 9, 10, 11, 13, 14, 15, 16, 17, 60, 61, 62, 63, 150, 152, 154, 156], [0.02183, 0.046, 0.04777, 0.05333, 0.0526, 0.06607, 0.5805, 0.5298, 0.6941, 0.9606, 0.04492, 0.05032, 0.07242, 0.5522, 0.8078, 0.09606, 0.266, 0.1688, 0.9622, 0.1584, 0.163, 0.1681, 0.2089]): _vg.add([_i], _w, 'REPLACE')
_vg = ob_mesh.vertex_groups.new(name='upperArmRight')
for _i, _w in zip([56, 57, 58, 59, 60, 61, 62, 63], [0.1994, 0.497, 0.5192, 0.9373, 0.8753, 0.7109, 0.8186, 0.02438]): _vg.add([_i], _w, 'REPLACE')
_vg = ob_mesh.vertex_groups.new(name='lowerArmRight')
for _i, _w in zip([56, 57, 58, 59, 60, 64, 65, 66, 67, 68, 69, 71, 73, 76, 78, 81, 83, 85, 92, 93], [0.7713, 0.4819, 0.4677, 0.05088, 0.005502, 0.1137, 0.3697, 0.134, 0.7897, 0.05715, 0.1669, 0.3713, 0.01657, 0.1117, 0.06286, 0.0884, 0.1491, 0.0288, 0.02358, 0.00281]): _vg.add([_i], _w, 'REPLACE')
_vg = ob_mesh.vertex_groups.new(name='handRight')
for _i, _w in zip([64, 65, 66, 67, 68, 69, 70, 71, 72, 73, 74, 75, 76, 77, 78, 79, 80, 81, 82, 83, 84, 85, 86, 87, 88, 89, 90, 91, 92, 93], [0.8559, 0.2862, 0.7537, 0.1911, 0.9196, 0.6775, 0.845, 0.6237, 0.9722, 0.9415, 0.9706, 0.9876, 0.8592, 0.993, 0.9334, 0.8985, 0.9929, 0.9042, 0.9916, 0.8467, 0.9551, 0.7875, 0.9828, 1.0, 0.7495, 0.9977, 0.9633, 0.9538, 0.9594, 0.731]): _vg.add([_i], _w, 'REPLACE')
_vg = ob_mesh.vertex_groups.new(name='thumbRight')
for _i, _w in zip([65, 66, 69, 70, 79, 84, 85, 88, 91, 93], [0.336, 0.09731, 0.151, 0.1265, 0.0741, 0.01413, 0.1668, 0.2235, 0.02098, 0.2379]): _vg.add([_i], _w, 'REPLACE')
_vg = ob_mesh.vertex_groups.new(name='lowerSpine')
for _i, _w in zip([0, 1, 2, 3, 4, 5, 6, 7, 8, 9, 10, 11, 12, 13, 14, 15, 16, 17], [0.2164, 0.7959, 0.2651, 0.8047, 0.7496, 0.8958, 0.7314, 0.8738, 0.3587, 0.4048, 0.2766, 0.0212, 0.1604, 0.8126, 0.7293, 0.8833, 0.3846, 0.1742]): _vg.add([_i], _w, 'REPLACE')
_vg = ob_mesh.vertex_groups.new(name='hipRight')
_vg = ob_mesh.vertex_groups.new(name='upperLegRight')
for _i, _w in zip([94, 95, 96, 97, 98, 99, 100, 101], [0.2442, 1.001, 0.2111, 0.994, 0.229, 0.9976, 0.206, 0.9887]): _vg.add([_i], _w, 'REPLACE')
_vg = ob_mesh.vertex_groups.new(name='lowerLegRight')
for _i, _w in zip([94, 96, 98, 100, 102, 103, 104, 105], [0.7346, 0.7692, 0.7476, 0.7735, 0.9967, 1.0, 0.9972, 1.0]): _vg.add([_i], _w, 'REPLACE')
_vg = ob_mesh.vertex_groups.new(name='hipLeft')
for _i, _w in zip([0, 1, 2, 3, 4, 5, 6, 7, 8, 9, 10, 12, 13, 14, 15, 16], [0.7726, 0.1682, 0.7186, 0.1473, 0.2015, 0.05084, 0.216, 0.06017, 0.0608, 0.06538, 0.00854, 0.8304, 0.14, 0.2204, 0.03859, 0.06323]): _vg.add([_i], _w, 'REPLACE')
_vg = ob_mesh.vertex_groups.new(name='upperLegLeft')
for _i, _w in zip([106, 107, 108, 109, 110, 111, 112, 113], [0.3689, 0.9949, 0.3807, 1.0, 0.3813, 0.9906, 0.3824, 0.9978]): _vg.add([_i], _w, 'REPLACE')
_vg = ob_mesh.vertex_groups.new(name='lowerLegLeft')
for _i, _w in zip([106, 108, 110, 112, 114, 115, 116, 117], [0.6311, 0.6193, 0.6187, 0.6176, 0.9997, 0.994, 0.9996, 0.9936]): _vg.add([_i], _w, 'REPLACE')
_m = ob_mesh.modifiers.new('Armature', 'ARMATURE')
_m.object = ob_astroman_001
ob_astroman_001.location = (0.0, 1.0, 1.056)
ob_astroman_001.rotation_euler = (1.571, -0.0, 0.0)
ob_astroman_001.lineart.crease_threshold = 0.0
ob_cube.location = (0.0, 0.0, 0.3607)
ob_cube.scale = (0.3212, 0.3212, 0.3212)
ob_cube.lineart.crease_threshold = 0.0
ob_cube_001.location = (0.0, 0.0, 0.0)
ob_cube_001.scale = (15.37, 15.37, -0.1141)
ob_cube_001.lineart.crease_threshold = 0.0
ob_camera.location = (5.059, -3.93, 3.335)
ob_camera.rotation_euler = (1.306, 0.05321, 0.865)
ob_camera.lineart.crease_threshold = 0.0
ob_icons.location = (0.0, 0.0, 2.615)
ob_icons.lineart.crease_threshold = 0.0

# ---- collection membership
col_collection.objects.link(ob_mesh)
col_collection.objects.link(ob_astroman_001)
col_collection.objects.link(ob_cube)
col_collection.objects.link(ob_cube_001)
col_collection.objects.link(ob_camera)
col_collection.objects.link(ob_icons)

# ---- scene / render settings (as saved in the file)
scene.camera = ob_camera
scene.frame_start = 1; scene.frame_end = 100; scene.frame_set(24)
scene.render.engine = 'BLENDER_EEVEE_NEXT'
scene.cycles.use_denoising = False
scene.cycles.samples = 128
scene.cycles.sampling_pattern = 'TABULATED_SOBOL'
scene.cycles.use_adaptive_sampling = False
scene.cycles.use_light_tree = False
scene.view_settings.view_transform = 'Filmic'
bpy.context.view_layer.update()

# ---- added for rendering (the .blend has no usable light): sun
light_auto_sun = bpy.data.lights.new('AutoSun', 'SUN')
light_auto_sun.energy = 3.0
light_auto_sun.angle = 0.0523599
ob_auto_sun = bpy.data.objects.new('AutoSun', light_auto_sun)
scene.collection.objects.link(ob_auto_sun)
ob_auto_sun.rotation_euler = (0.872665, 0.174533, 0.523599)
bpy.context.view_layer.update()
